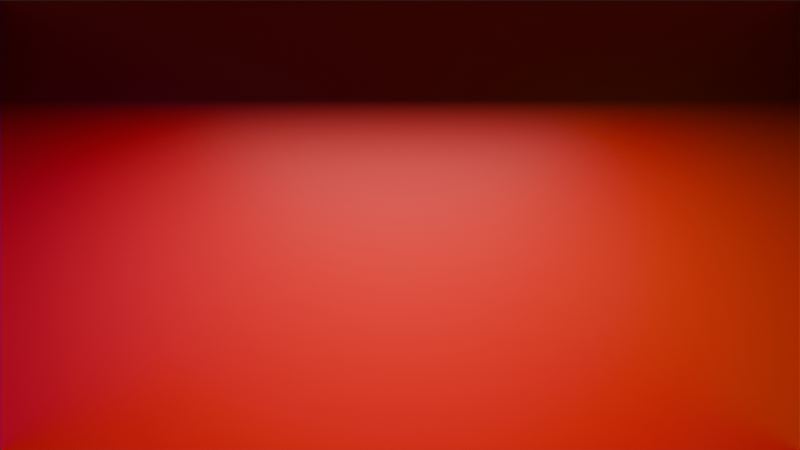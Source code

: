 # Source: scene.blend  (saved by Blender 5.2.44; exported with 4.5.12 LTS)
import bpy
from mathutils import Matrix  # noqa: F401  (used for matrix-valued properties, if any)

bpy.ops.wm.read_factory_settings(use_empty=True)
scene = bpy.context.scene
scene.name = 'Scene'

# ---- collections
col_collection = bpy.data.collections.new('Collection'); scene.collection.children.link(col_collection)

# ---- materials (node trees are filled in below, after node groups)
mat_red_mat = bpy.data.materials.new('Red_Mat')
mat_blue_mat = bpy.data.materials.new('Blue_Mat')
mat_green_mat = bpy.data.materials.new('Green_Mat')

# ---- material node trees
mat_red_mat.use_nodes = True; mat_red_mat.node_tree.nodes.clear()
_N = mat_red_mat.node_tree.nodes; _L = mat_red_mat.node_tree.links
n0 = _N.new('ShaderNodeBsdfPrincipled'); n0.name = 'Principled BSDF'; n0.location = (-200, 100)
n0.inputs[0].default_value = (1.0, 0.0, 0.0, 1.0)
n0.inputs[10].default_value = 0.005
n1 = _N.new('ShaderNodeOutputMaterial'); n1.name = 'Material Output'; n1.location = (200, 100)
_L.new(n0.outputs[0], n1.inputs[0])
n1.is_active_output = True
mat_blue_mat.use_nodes = True; mat_blue_mat.node_tree.nodes.clear()
_N = mat_blue_mat.node_tree.nodes; _L = mat_blue_mat.node_tree.links
n0 = _N.new('ShaderNodeBsdfPrincipled'); n0.name = 'Principled BSDF'; n0.location = (-200, 100)
n0.inputs[0].default_value = (0.0, 0.0, 1.0, 1.0)
n0.inputs[10].default_value = 0.005
n1 = _N.new('ShaderNodeOutputMaterial'); n1.name = 'Material Output'; n1.location = (200, 100)
_L.new(n0.outputs[0], n1.inputs[0])
n1.is_active_output = True
mat_green_mat.use_nodes = True; mat_green_mat.node_tree.nodes.clear()
_N = mat_green_mat.node_tree.nodes; _L = mat_green_mat.node_tree.links
n0 = _N.new('ShaderNodeBsdfPrincipled'); n0.name = 'Principled BSDF'; n0.location = (-200, 100)
n0.inputs[0].default_value = (0.0, 1.0, 0.0, 1.0)
n0.inputs[10].default_value = 0.005
n1 = _N.new('ShaderNodeOutputMaterial'); n1.name = 'Material Output'; n1.location = (200, 100)
_L.new(n0.outputs[0], n1.inputs[0])
n1.is_active_output = True

# ---- world
world_world = bpy.data.worlds.new('World'); scene.world = world_world
world_world.use_nodes = True; world_world.node_tree.nodes.clear()
_N = world_world.node_tree.nodes; _L = world_world.node_tree.links
n0 = _N.new('ShaderNodeOutputWorld'); n0.name = 'World Output'; n0.location = (200, 100)
n1 = _N.new('ShaderNodeBackground'); n1.name = 'Background'; n1.location = (-200, 100)
n1.inputs[0].default_value = (0.05088, 0.05088, 0.05088, 1.0)
_L.new(n1.outputs[0], n0.inputs[0])
n0.is_active_output = True
world_world.color = (0.05088, 0.05088, 0.05088)
world_world.sun_shadow_jitter_overblur = 0.0

# ---- cameras
cam_camera_front_007 = bpy.data.cameras.new('Camera_Front.007')
cam_camera_front_007.lens = 18.0

# ---- lights
light_area_009 = bpy.data.lights.new('Area.009', 'AREA')
light_area_009.energy = 2000.0
light_area_009.size = 10.0
light_area_009.size_y = 1.0

# ---- meshes
me_plane_030 = bpy.data.meshes.new('Plane.030')
me_plane_030.from_pydata([(-0.5, -0.5, 0.0), (0.5, -0.5, 0.0), (-0.5, 0.5, 0.0), (0.5, 0.5, 0.0)], [], [(0, 1, 3, 2)])
_uv = me_plane_030.uv_layers.new(name='UVMap')
_uv.uv.foreach_set('vector', [0.0, 0.0, 1.0, 0.0, 1.0, 1.0, 0.0, 1.0])
me_plane_030.materials.append(mat_red_mat)
me_plane_030.update()
me_plane_031 = bpy.data.meshes.new('Plane.031')
me_plane_031.from_pydata([(-0.5, -0.5, 0.0), (0.5, -0.5, 0.0), (-0.5, 0.5, 0.0), (0.5, 0.5, 0.0)], [], [(0, 1, 3, 2)])
_uv = me_plane_031.uv_layers.new(name='UVMap')
_uv.uv.foreach_set('vector', [0.0, 0.0, 1.0, 0.0, 1.0, 1.0, 0.0, 1.0])
me_plane_031.materials.append(mat_blue_mat)
me_plane_031.update()
me_plane_032 = bpy.data.meshes.new('Plane.032')
me_plane_032.from_pydata([(-0.5, -0.5, 0.0), (0.5, -0.5, 0.0), (-0.5, 0.5, 0.0), (0.5, 0.5, 0.0)], [], [(0, 1, 3, 2)])
_uv = me_plane_032.uv_layers.new(name='UVMap')
_uv.uv.foreach_set('vector', [0.0, 0.0, 1.0, 0.0, 1.0, 1.0, 0.0, 1.0])
me_plane_032.materials.append(mat_green_mat)
me_plane_032.update()

# ---- objects
ob_front_wall = bpy.data.objects.new('Front_Wall', me_plane_030)
ob_left_wall = bpy.data.objects.new('Left_Wall', me_plane_031)
ob_right_wall = bpy.data.objects.new('Right_Wall', me_plane_032)
ob_area = bpy.data.objects.new('Area', light_area_009)
ob_camera_front = bpy.data.objects.new('Camera_Front', cam_camera_front_007)

# ---- transforms, parenting, visibility, modifiers, constraints
ob_front_wall.location = (0.0, 8.0, 4.5)
ob_front_wall.rotation_euler = (1.571, 0.0, 0.0)
ob_front_wall.scale = (16.0, 9.0, 1.0)
ob_left_wall.location = (-8.0, 0.0, 4.5)
ob_left_wall.rotation_euler = (1.571, 0.0, 1.571)
ob_left_wall.scale = (16.0, 9.0, 1.0)
ob_right_wall.location = (8.0, 0.0, 4.5)
ob_right_wall.rotation_euler = (1.571, 0.0, -1.571)
ob_right_wall.scale = (16.0, 9.0, 1.0)
ob_area.location = (0.0, 0.0, 7.0)
ob_camera_front.location = (0.0, 0.0, 4.5)
ob_camera_front.rotation_euler = (1.571, 0.0, 0.0)

# ---- collection membership
col_collection.objects.link(ob_front_wall)
col_collection.objects.link(ob_left_wall)
col_collection.objects.link(ob_right_wall)
col_collection.objects.link(ob_area)
col_collection.objects.link(ob_camera_front)

# ---- scene / render settings (as saved in the file)
scene.camera = ob_camera_front
scene.frame_start = 1; scene.frame_end = 250; scene.frame_set(1)
scene.render.engine = 'CYCLES'
scene.render.resolution_x = 480
scene.render.resolution_y = 270
scene.render.bake_bias = 0.0
scene.render.bake_samples = 0
scene.render.compositor_device = 'GPU'
scene.cycles.use_denoising = False
scene.cycles.samples = 16
scene.eevee.use_volume_custom_range = False
scene.eevee.fast_gi_thickness_near = 0.1
scene.eevee.fast_gi_thickness_far = 0.0
scene.eevee.ray_tracing_options.screen_trace_thickness = 0.1
bpy.context.view_layer.update()
